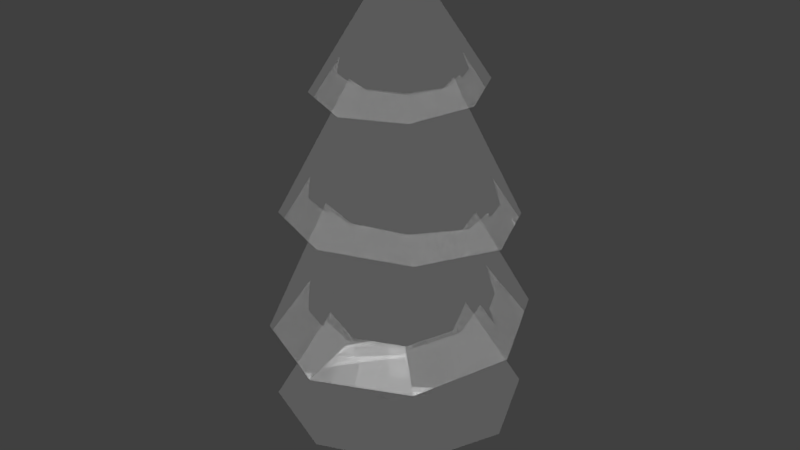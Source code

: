 # Source: tree-blend.blend  (saved by Blender 2.79.0; exported with 4.5.12 LTS)
import bpy
from mathutils import Matrix  # noqa: F401  (used for matrix-valued properties, if any)

bpy.ops.wm.read_factory_settings(use_empty=True)
scene = bpy.context.scene
scene.name = 'scene-0'

# ---- collections
col_collection_1 = bpy.data.collections.new('Collection 1'); scene.collection.children.link(col_collection_1)

# ---- materials (node trees are filled in below, after node groups)
mat_4caf50 = bpy.data.materials.new('4CAF50')
mat_4caf50.alpha_threshold = 0.0
mat_4caf50.diffuse_color = (0.298, 0.6863, 0.3137, 1.0)
mat_4caf50.specular_color = (0.5, 0.5, 0.5)
mat_4caf50.roughness = 0.5
mat_4caf50.specular_intensity = 1.0
mat_795548 = bpy.data.materials.new('795548')
mat_795548.alpha_threshold = 0.0
mat_795548.diffuse_color = (0.4745, 0.3333, 0.2824, 1.0)
mat_795548.specular_color = (0.5, 0.5, 0.5)
mat_795548.roughness = 0.5
mat_795548.specular_intensity = 1.0

# ---- material node trees
mat_4caf50.use_nodes = True; mat_4caf50.node_tree.nodes.clear()
_N = mat_4caf50.node_tree.nodes; _L = mat_4caf50.node_tree.links
n0 = _N.new('ShaderNodeOutputMaterial'); n0.name = 'Material Output'; n0.location = (1200, 880)
n0.label = 'Material Out'
n1 = _N.new('ShaderNodeAddShader'); n1.name = 'Add Shader'; n1.location = (1000, 880)
n1.label = 'Shader Add Refl'
n2 = _N.new('ShaderNodeAddShader'); n2.name = 'Add Shader.001'; n2.location = (800, 880)
n2.label = 'Shader Add Spec'
n3 = _N.new('ShaderNodeBsdfRefraction'); n3.name = 'Refraction BSDF'; n3.location = (1200, 220)
n3.label = 'Refl BSDF'
n4 = _N.new('ShaderNodeMix'); n4.name = 'Mix'; n4.location = (1000, 220)
n4.label = 'Mix Color/Refl'
n4.data_type = 'RGBA'
n4.blend_type = 'MULTIPLY'
n4.inputs[0].default_value = 1.0
n4.inputs[6].default_value = (1.0, 1.0, 1.0, 1.0)
n4.inputs[7].default_value = (1.0, 1.0, 1.0, 1.0)
n5 = _N.new('ShaderNodeMixShader'); n5.name = 'Mix Shader'; n5.location = (600, 880)
n5.label = 'Shader Mix Alpha'
n6 = _N.new('ShaderNodeBsdfTransparent'); n6.name = 'Transparent BSDF'; n6.location = (400, 880)
n6.label = 'Alpha BSDF'
n7 = _N.new('ShaderNodeMix'); n7.name = 'Mix.001'; n7.location = (200, 1100)
n7.label = 'Mix Color/Alpha'
n7.data_type = 'RGBA'
n7.blend_type = 'MULTIPLY'
n7.inputs[0].default_value = 1.0
n7.inputs[6].default_value = (0.0, 0.0, 0.0, 0.0)
n7.inputs[7].default_value = (1.0, 1.0, 1.0, 1.0)
n8 = _N.new('ShaderNodeBsdfDiffuse'); n8.name = 'Diffuse BSDF'; n8.location = (400, 660)
n8.label = 'Diff BSDF'
n9 = _N.new('ShaderNodeMix'); n9.name = 'Mix.002'; n9.location = (200, 660)
n9.label = 'Mix Color/Diffuse'
n9.data_type = 'RGBA'
n9.blend_type = 'MULTIPLY'
n9.inputs[0].default_value = 1.0
n9.inputs[6].default_value = (0.298, 0.6863, 0.3137, 1.0)
n9.inputs[7].default_value = (1.0, 1.0, 1.0, 1.0)
n10 = _N.new('ShaderNodeBsdfAnisotropic'); n10.name = 'Glossy BSDF'; n10.location = (400, 220)
n10.label = 'Spec BSDF'
n10.distribution = 'GGX'
n11 = _N.new('ShaderNodeMix'); n11.name = 'Mix.003'; n11.location = (200, 220)
n11.label = 'Mix Color/Spec'
n11.data_type = 'RGBA'
n11.blend_type = 'MULTIPLY'
n11.inputs[0].default_value = 1.0
n11.inputs[7].default_value = (0.0, 0.0, 0.0, 1.0)
n12 = _N.new('ShaderNodeMix'); n12.name = 'Mix.004'; n12.location = (200, 0)
n12.label = 'Mix Color/Hardness'
n12.data_type = 'RGBA'
n12.blend_type = 'MULTIPLY'
n12.inputs[0].default_value = 1.0
n12.inputs[6].default_value = (0.0, 0.0, 0.0, 0.0)
n12.inputs[7].default_value = (1.0, 1.0, 1.0, 1.0)
n13 = _N.new('ShaderNodeNormalMap'); n13.name = 'Normal Map'; n13.location = (200, 440)
n13.label = 'Normal/Map'
n13.mute = True
n14 = _N.new('ShaderNodeMix'); n14.name = 'Mix.005'; n14.location = (1000, 660)
n14.label = 'Bump/Map'
n14.mute = True
n14.data_type = 'RGBA'
n14.blend_type = 'MULTIPLY'
n14.inputs[0].default_value = 1.0
n14.inputs[6].default_value = (1.0, 1.0, 1.0, 1.0)
n14.inputs[7].default_value = (0.0, 0.0, 0.0, 1.0)
n15 = _N.new('ShaderNodeTexCoord'); n15.name = 'Texture Coordinate'; n15.location = (-600, 660)
n15.label = 'Texture Coords'
n16 = _N.new('ShaderNodeDisplacement'); n16.name = 'Displacement'; n16.location = (0, 0)
n16.inputs[1].default_value = 0.0
n16.inputs[2].default_value = 0.1
n17 = _N.new('ShaderNodeMath'); n17.name = 'Math'; n17.location = (0, 0)
n17.operation = 'POWER'
_L.new(n1.outputs[0], n0.inputs[0])
_L.new(n2.outputs[0], n1.inputs[0])
_L.new(n3.outputs[0], n1.inputs[1])
_L.new(n4.outputs[2], n3.inputs[0])
_L.new(n5.outputs[0], n2.inputs[0])
_L.new(n6.outputs[0], n5.inputs[1])
_L.new(n7.outputs[2], n5.inputs[0])
_L.new(n8.outputs[0], n5.inputs[2])
_L.new(n9.outputs[2], n8.inputs[0])
_L.new(n10.outputs[0], n2.inputs[1])
_L.new(n11.outputs[2], n10.inputs[0])
_L.new(n13.outputs[0], n8.inputs[2])
_L.new(n13.outputs[0], n10.inputs[4])
_L.new(n13.outputs[0], n3.inputs[3])
_L.new(n14.outputs[2], n16.inputs[0])
_L.new(n16.outputs[0], n0.inputs[2])
_L.new(n12.outputs[2], n17.inputs[0])
_L.new(n17.outputs[0], n10.inputs[1])
n0.is_active_output = True
mat_795548.use_nodes = True; mat_795548.node_tree.nodes.clear()
_N = mat_795548.node_tree.nodes; _L = mat_795548.node_tree.links
n0 = _N.new('ShaderNodeOutputMaterial'); n0.name = 'Material Output'; n0.location = (1200, 880)
n0.label = 'Material Out'
n1 = _N.new('ShaderNodeAddShader'); n1.name = 'Add Shader'; n1.location = (1000, 880)
n1.label = 'Shader Add Refl'
n2 = _N.new('ShaderNodeAddShader'); n2.name = 'Add Shader.001'; n2.location = (800, 880)
n2.label = 'Shader Add Spec'
n3 = _N.new('ShaderNodeBsdfRefraction'); n3.name = 'Refraction BSDF'; n3.location = (1200, 220)
n3.label = 'Refl BSDF'
n3.mute = True
n4 = _N.new('ShaderNodeMix'); n4.name = 'Mix'; n4.location = (1000, 220)
n4.label = 'Mix Color/Refl'
n4.data_type = 'RGBA'
n4.blend_type = 'MULTIPLY'
n4.inputs[0].default_value = 1.0
n4.inputs[6].default_value = (1.0, 1.0, 1.0, 1.0)
n4.inputs[7].default_value = (0.0, 0.0, 0.0, 1.0)
n5 = _N.new('ShaderNodeMixShader'); n5.name = 'Mix Shader'; n5.location = (600, 880)
n5.label = 'Shader Mix Alpha'
n6 = _N.new('ShaderNodeBsdfTransparent'); n6.name = 'Transparent BSDF'; n6.location = (400, 880)
n6.label = 'Alpha BSDF'
n7 = _N.new('ShaderNodeMix'); n7.name = 'Mix.001'; n7.location = (200, 1100)
n7.label = 'Mix Color/Alpha'
n7.data_type = 'RGBA'
n7.blend_type = 'MULTIPLY'
n7.inputs[0].default_value = 1.0
n7.inputs[6].default_value = (0.0, 0.0, 0.0, 0.0)
n7.inputs[7].default_value = (1.0, 1.0, 1.0, 1.0)
n8 = _N.new('ShaderNodeBsdfDiffuse'); n8.name = 'Diffuse BSDF'; n8.location = (400, 660)
n8.label = 'Diff BSDF'
n9 = _N.new('ShaderNodeMix'); n9.name = 'Mix.002'; n9.location = (200, 660)
n9.label = 'Mix Color/Diffuse'
n9.data_type = 'RGBA'
n9.blend_type = 'MULTIPLY'
n9.inputs[0].default_value = 1.0
n9.inputs[6].default_value = (0.4745, 0.3333, 0.2824, 1.0)
n9.inputs[7].default_value = (1.0, 1.0, 1.0, 1.0)
n10 = _N.new('ShaderNodeBsdfAnisotropic'); n10.name = 'Glossy BSDF'; n10.location = (400, 220)
n10.label = 'Spec BSDF'
n10.distribution = 'GGX'
n11 = _N.new('ShaderNodeMix'); n11.name = 'Mix.003'; n11.location = (200, 220)
n11.label = 'Mix Color/Spec'
n11.data_type = 'RGBA'
n11.blend_type = 'MULTIPLY'
n11.inputs[0].default_value = 1.0
n11.inputs[7].default_value = (0.0, 0.0, 0.0, 1.0)
n12 = _N.new('ShaderNodeMix'); n12.name = 'Mix.004'; n12.location = (200, 0)
n12.label = 'Mix Color/Hardness'
n12.data_type = 'RGBA'
n12.blend_type = 'MULTIPLY'
n12.inputs[0].default_value = 1.0
n12.inputs[6].default_value = (1.0, 1.0, 1.0, 1.0)
n12.inputs[7].default_value = (1.0, 1.0, 1.0, 1.0)
n13 = _N.new('ShaderNodeNormalMap'); n13.name = 'Normal Map'; n13.location = (200, 440)
n13.label = 'Normal/Map'
n13.mute = True
n14 = _N.new('ShaderNodeMix'); n14.name = 'Mix.005'; n14.location = (1000, 660)
n14.label = 'Bump/Map'
n14.mute = True
n14.data_type = 'RGBA'
n14.blend_type = 'MULTIPLY'
n14.inputs[0].default_value = 1.0
n14.inputs[6].default_value = (1.0, 1.0, 1.0, 1.0)
n14.inputs[7].default_value = (0.0, 0.0, 0.0, 1.0)
n15 = _N.new('ShaderNodeTexCoord'); n15.name = 'Texture Coordinate'; n15.location = (-600, 660)
n15.label = 'Texture Coords'
n16 = _N.new('ShaderNodeDisplacement'); n16.name = 'Displacement'; n16.location = (0, 0)
n16.inputs[1].default_value = 0.0
n16.inputs[2].default_value = 0.1
n17 = _N.new('ShaderNodeMath'); n17.name = 'Math'; n17.location = (0, 0)
n17.operation = 'POWER'
_L.new(n1.outputs[0], n0.inputs[0])
_L.new(n2.outputs[0], n1.inputs[0])
_L.new(n3.outputs[0], n1.inputs[1])
_L.new(n4.outputs[2], n3.inputs[0])
_L.new(n5.outputs[0], n2.inputs[0])
_L.new(n6.outputs[0], n5.inputs[1])
_L.new(n7.outputs[2], n5.inputs[0])
_L.new(n8.outputs[0], n5.inputs[2])
_L.new(n9.outputs[2], n8.inputs[0])
_L.new(n10.outputs[0], n2.inputs[1])
_L.new(n11.outputs[2], n10.inputs[0])
_L.new(n13.outputs[0], n8.inputs[2])
_L.new(n13.outputs[0], n10.inputs[4])
_L.new(n13.outputs[0], n3.inputs[3])
_L.new(n14.outputs[2], n16.inputs[0])
_L.new(n16.outputs[0], n0.inputs[2])
_L.new(n12.outputs[2], n17.inputs[0])
_L.new(n17.outputs[0], n10.inputs[1])
n0.is_active_output = True

# ---- world
world_world = bpy.data.worlds.new('World'); scene.world = world_world
world_world.color = (0.05088, 0.05088, 0.05088)
world_world.use_sun_shadow = False
world_world.sun_shadow_jitter_overblur = 0.0
world_world.cycles.sampling_method = 'MANUAL'

# ---- meshes
me_circle_circle_000 = bpy.data.meshes.new('Circle_Circle.000')
me_circle_circle_000.from_pydata([(0.3436, 1.342, 1.192e-07), (0.243, 1.342, -0.243), (1.396, 1.342, -1.396), (1.975, 1.342, 1.192e-07), (4.768e-07, 1.342, 0.3436), (0.243, 1.342, 0.243), (1.396, 1.342, 1.396), (4.768e-07, 1.342, 1.975), (-0.3436, 1.342, 1.192e-07), (-0.243, 1.342, 0.243), (-1.396, 1.342, 1.396), (-1.975, 1.342, 1.192e-07), (-4.768e-07, 1.342, -0.3436), (-0.243, 1.342, -0.243), (-1.396, 1.342, -1.396), (-4.768e-07, 1.342, -1.975), (-1.066, 2.851, 0.03637), (-0.7537, 2.882, -0.7168), (0.7537, 2.882, -0.7168), (1.066, 2.851, 0.03637), (0.7537, 2.82, 0.7895), (4.768e-07, 2.807, 1.102), (-0.7537, 2.82, 0.7895), (-4.768e-07, 2.895, -1.029), (-4.768e-07, 2.925, -2.046), (1.451, 2.87, -1.446), (2.052, 2.739, 1.192e-07), (1.451, 2.607, 1.446), (4.768e-07, 2.553, 2.046), (-1.451, 2.607, 1.446), (-2.052, 2.739, 1.192e-07), (-1.451, 2.87, -1.446), (-0.8046, 4.697, 0.7603), (-1.138, 4.57, -0.03637), (-0.8046, 4.444, -0.833), (-4.768e-07, 4.392, -1.163), (0.8046, 4.444, -0.833), (1.138, 4.57, -0.03637), (0.8046, 4.697, 0.7603), (4.768e-07, 4.749, 1.09), (1.3, 4.401, -1.325), (1.839, 4.489, -0.02728), (1.3, 4.577, 1.271), (4.768e-07, 4.613, 1.808), (-1.3, 4.577, 1.271), (-1.839, 4.489, -0.02728), (-1.3, 4.401, -1.325), (-4.768e-07, 4.365, -1.863), (0.007069, 6.644, 0.7125), (-0.5167, 6.639, 0.4966), (-0.7344, 6.626, -0.02631), (-0.5185, 6.613, -0.55), (0.5284, 6.614, -0.5517), (0.7461, 6.627, -0.02879), (0.5301, 6.64, 0.4949), (0.004619, 6.608, -0.7676), (0.006876, 6.623, -1.307), (0.9314, 6.591, -0.9197), (1.31, 6.52, 0.00663), (0.9216, 6.452, 0.9291), (-0.006875, 6.427, 1.307), (-0.9313, 6.458, 0.9197), (-1.31, 6.529, -0.00663), (-0.9216, 6.597, -0.9291), (-4.768e-07, 8.576, 1.192e-07), (-0.2911, -5.96e-08, 0.2911), (4.768e-07, -5.96e-08, 0.4117), (-0.2911, -5.96e-08, -0.2911), (-0.4117, -5.96e-08, 1.192e-07), (0.4117, -5.96e-08, 1.192e-07), (0.2911, -5.96e-08, -0.2911), (0.2911, -5.96e-08, 0.2911), (-4.768e-07, -5.96e-08, -0.4117), (4.768e-07, -5.96e-08, 1.192e-07)], [], [(0, 1, 2, 3), (4, 5, 6, 7), (8, 9, 10, 11), (12, 13, 14, 15), (1, 12, 15, 2), (5, 0, 3, 6), (9, 4, 7, 10), (13, 8, 11, 14), (14, 11, 16, 17), (3, 2, 18, 19), (7, 6, 20, 21), (11, 10, 22, 16), (15, 14, 17, 23), (2, 15, 23, 18), (6, 3, 19, 20), (10, 7, 21, 22), (18, 23, 24, 25), (20, 19, 26, 27), (22, 21, 28, 29), (17, 16, 30, 31), (19, 18, 25, 26), (21, 20, 27, 28), (16, 22, 29, 30), (23, 17, 31, 24), (30, 29, 32, 33), (24, 31, 34, 35), (25, 24, 35, 36), (27, 26, 37, 38), (29, 28, 39, 32), (31, 30, 33, 34), (26, 25, 36, 37), (28, 27, 38, 39), (37, 36, 40, 41), (39, 38, 42, 43), (33, 32, 44, 45), (35, 34, 46, 47), (36, 35, 47, 40), (38, 37, 41, 42), (32, 39, 43, 44), (34, 33, 45, 46), (44, 43, 48, 49), (46, 45, 50, 51), (41, 40, 52, 53), (43, 42, 54, 48), (45, 44, 49, 50), (47, 46, 51, 55), (40, 47, 55, 52), (42, 41, 53, 54), (52, 55, 56, 57), (54, 53, 58, 59), (49, 48, 60, 61), (51, 50, 62, 63), (53, 52, 57, 58), (48, 54, 59, 60), (50, 49, 61, 62), (55, 51, 63, 56), (60, 59, 64), (62, 61, 64), (56, 63, 64), (57, 56, 64), (59, 58, 64), (61, 60, 64), (63, 62, 64), (58, 57, 64), (65, 66, 4, 9), (67, 68, 8, 13), (69, 70, 1, 0), (66, 71, 5, 4), (68, 65, 9, 8), (72, 67, 13, 12), (70, 72, 12, 1), (71, 69, 0, 5), (66, 65, 73), (68, 67, 73), (70, 69, 73), (71, 66, 73), (65, 68, 73), (67, 72, 73), (72, 70, 73), (69, 71, 73)])
me_circle_circle_000.polygons.foreach_set('use_smooth', [True] * 80)
me_circle_circle_000.polygons.foreach_set('material_index', [0, 0, 0, 0, 0, 0, 0, 0, 0, 0, 0, 0, 0, 0, 0, 0, 0, 0, 0, 0, 0, 0, 0, 0, 0, 0, 0, 0, 0, 0, 0, 0, 0, 0, 0, 0, 0, 0, 0, 0, 0, 0, 0, 0, 0, 0, 0, 0, 0, 0, 0, 0, 0, 0, 0, 0, 0, 0, 0, 0, 0, 0, 0, 0, 1, 1, 1, 1, 1, 1, 1, 1, 1, 1, 1, 1, 1, 1, 1, 1])
_k = set([(0, 1), (0, 5), (0, 69), (1, 12), (1, 70), (2, 3), (2, 15), (2, 18), (3, 6), (3, 19), (4, 5), (4, 9), (4, 66), (5, 71), (6, 7), (6, 20), (7, 10), (7, 21), (8, 9), (8, 13), (8, 68), (9, 65), (10, 11), (10, 22), (11, 14), (11, 16), (12, 13), (12, 72), (13, 67), (14, 15), (14, 17), (15, 23), (16, 17), (16, 22), (16, 30), (17, 23), (17, 31), (18, 19), (18, 23), (18, 25), (19, 20), (19, 26), (20, 21), (20, 27), (21, 22), (21, 28), (22, 29), (23, 24), (24, 25), (24, 31), (24, 35), (25, 26), (25, 36), (26, 27), (26, 37), (27, 28), (27, 38), (28, 29), (28, 39), (29, 30), (29, 32), (30, 31), (30, 33), (31, 34), (32, 33), (32, 39), (32, 44), (33, 34), (33, 45), (34, 35), (34, 46), (35, 36), (35, 47), (36, 37), (36, 40), (37, 38), (37, 41), (38, 39), (38, 42), (39, 43), (40, 41), (40, 47), (40, 52), (41, 42), (41, 53), (42, 43), (42, 54), (43, 44), (43, 48), (44, 45), (44, 49), (45, 46), (45, 50), (46, 47), (46, 51), (47, 55), (48, 49), (48, 54), (48, 60), (49, 50), (49, 61), (50, 51), (50, 62), (51, 55), (51, 63), (52, 53), (52, 55), (52, 57), (53, 54), (53, 58), (54, 59), (55, 56), (56, 57), (56, 63), (56, 64), (57, 58), (57, 64), (58, 59), (58, 64), (59, 60), (59, 64), (60, 61), (60, 64), (61, 62), (61, 64), (62, 63), (62, 64), (63, 64), (65, 66), (65, 68), (66, 71), (67, 68), (67, 72), (69, 70), (69, 71), (70, 72)])
me_circle_circle_000.attributes.new('sharp_edge', 'BOOLEAN', 'EDGE').data.foreach_set('value', [ (min(e.vertices), max(e.vertices)) in _k for e in me_circle_circle_000.edges])
_uv = me_circle_circle_000.uv_layers.new(name='UVMap')
_uv.uv.foreach_set('vector', [0.0, 0.0, 1.0, 0.0, 1.0, 1.0, 0.0, 1.0, 0.0, 0.0, 1.0, 0.0, 1.0, 1.0, 0.0, 1.0, 0.0, 0.0, 1.0, 0.0, 1.0, 1.0, 0.0, 1.0, 0.0, 0.0, 1.0, 0.0, 1.0, 1.0, 0.0, 1.0, 0.0, 0.0, 1.0, 0.0, 1.0, 1.0, 0.0, 1.0, 0.0, 0.0, 1.0, 0.0, 1.0, 1.0, 0.0, 1.0, 0.0, 0.0, 1.0, 0.0, 1.0, 1.0, 0.0, 1.0, 0.0, 0.0, 1.0, 0.0, 1.0, 1.0, 0.0, 1.0, 0.0, 0.0, 1.0, 0.0, 1.0, 1.0, 0.0, 1.0, 0.0, 0.0, 1.0, 0.0, 1.0, 1.0, 0.0, 1.0, 0.0, 0.0, 1.0, 0.0, 1.0, 1.0, 0.0, 1.0, 0.0, 0.0, 1.0, 0.0, 1.0, 1.0, 0.0, 1.0, 0.0, 0.0, 1.0, 0.0, 1.0, 1.0, 0.0, 1.0, 0.0, 0.0, 1.0, 0.0, 1.0, 1.0, 0.0, 1.0, 0.0, 0.0, 1.0, 0.0, 1.0, 1.0, 0.0, 1.0, 0.0, 0.0, 1.0, 0.0, 1.0, 1.0, 0.0, 1.0, 0.0, 0.0, 1.0, 0.0, 1.0, 1.0, 0.0, 1.0, 0.0, 0.0, 1.0, 0.0, 1.0, 1.0, 0.0, 1.0, 0.0, 0.0, 1.0, 0.0, 1.0, 1.0, 0.0, 1.0, 0.0, 0.0, 1.0, 0.0, 1.0, 1.0, 0.0, 1.0, 0.0, 0.0, 1.0, 0.0, 1.0, 1.0, 0.0, 1.0, 0.0, 0.0, 1.0, 0.0, 1.0, 1.0, 0.0, 1.0, 0.0, 0.0, 1.0, 0.0, 1.0, 1.0, 0.0, 1.0, 0.0, 0.0, 1.0, 0.0, 1.0, 1.0, 0.0, 1.0, 0.0, 0.0, 1.0, 0.0, 1.0, 1.0, 0.0, 1.0, 0.0, 0.0, 1.0, 0.0, 1.0, 1.0, 0.0, 1.0, 0.0, 0.0, 1.0, 0.0, 1.0, 1.0, 0.0, 1.0, 0.0, 0.0, 1.0, 0.0, 1.0, 1.0, 0.0, 1.0, 0.0, 0.0, 1.0, 0.0, 1.0, 1.0, 0.0, 1.0, 0.0, 0.0, 1.0, 0.0, 1.0, 1.0, 0.0, 1.0, 0.0, 0.0, 1.0, 0.0, 1.0, 1.0, 0.0, 1.0, 0.0, 0.0, 1.0, 0.0, 1.0, 1.0, 0.0, 1.0, 0.0, 0.0, 1.0, 0.0, 1.0, 1.0, 0.0, 1.0, 0.0, 0.0, 1.0, 0.0, 1.0, 1.0, 0.0, 1.0, 0.0, 0.0, 1.0, 0.0, 1.0, 1.0, 0.0, 1.0, 0.0, 0.0, 1.0, 0.0, 1.0, 1.0, 0.0, 1.0, 0.0, 0.0, 1.0, 0.0, 1.0, 1.0, 0.0, 1.0, 0.0, 0.0, 1.0, 0.0, 1.0, 1.0, 0.0, 1.0, 0.0, 0.0, 1.0, 0.0, 1.0, 1.0, 0.0, 1.0, 0.0, 0.0, 1.0, 0.0, 1.0, 1.0, 0.0, 1.0, 0.0, 0.0, 1.0, 0.0, 1.0, 1.0, 0.0, 1.0, 0.0, 0.0, 1.0, 0.0, 1.0, 1.0, 0.0, 1.0, 0.0, 0.0, 1.0, 0.0, 1.0, 1.0, 0.0, 1.0, 0.0, 0.0, 1.0, 0.0, 1.0, 1.0, 0.0, 1.0, 0.0, 0.0, 1.0, 0.0, 1.0, 1.0, 0.0, 1.0, 0.0, 0.0, 1.0, 0.0, 1.0, 1.0, 0.0, 1.0, 0.0, 0.0, 1.0, 0.0, 1.0, 1.0, 0.0, 1.0, 0.0, 0.0, 1.0, 0.0, 1.0, 1.0, 0.0, 1.0, 0.0, 0.0, 1.0, 0.0, 1.0, 1.0, 0.0, 1.0, 0.0, 0.0, 1.0, 0.0, 1.0, 1.0, 0.0, 1.0, 0.0, 0.0, 1.0, 0.0, 1.0, 1.0, 0.0, 1.0, 0.0, 0.0, 1.0, 0.0, 1.0, 1.0, 0.0, 1.0, 0.0, 0.0, 1.0, 0.0, 1.0, 1.0, 0.0, 1.0, 0.0, 0.0, 1.0, 0.0, 1.0, 1.0, 0.0, 1.0, 0.0, 0.0, 1.0, 0.0, 1.0, 1.0, 0.0, 1.0, 0.0, 0.0, 1.0, 0.0, 1.0, 1.0, 0.0, 1.0, 0.0, 0.0, 1.0, 0.0, 1.0, 1.0, 0.0, 0.0, 1.0, 0.0, 1.0, 1.0, 0.0, 0.0, 1.0, 0.0, 1.0, 1.0, 0.0, 0.0, 1.0, 0.0, 1.0, 1.0, 0.0, 0.0, 1.0, 0.0, 1.0, 1.0, 0.0, 0.0, 1.0, 0.0, 1.0, 1.0, 0.0, 0.0, 1.0, 0.0, 1.0, 1.0, 0.0, 0.0, 1.0, 0.0, 1.0, 1.0, 0.0, 0.0, 1.0, 0.0, 1.0, 1.0, 0.0, 1.0, 0.0, 0.0, 1.0, 0.0, 1.0, 1.0, 0.0, 1.0, 0.0, 0.0, 1.0, 0.0, 1.0, 1.0, 0.0, 1.0, 0.0, 0.0, 1.0, 0.0, 1.0, 1.0, 0.0, 1.0, 0.0, 0.0, 1.0, 0.0, 1.0, 1.0, 0.0, 1.0, 0.0, 0.0, 1.0, 0.0, 1.0, 1.0, 0.0, 1.0, 0.0, 0.0, 1.0, 0.0, 1.0, 1.0, 0.0, 1.0, 0.0, 0.0, 1.0, 0.0, 1.0, 1.0, 0.0, 1.0, 0.0, 0.0, 1.0, 0.0, 1.0, 1.0, 0.0, 0.0, 1.0, 0.0, 1.0, 1.0, 0.0, 0.0, 1.0, 0.0, 1.0, 1.0, 0.0, 0.0, 1.0, 0.0, 1.0, 1.0, 0.0, 0.0, 1.0, 0.0, 1.0, 1.0, 0.0, 0.0, 1.0, 0.0, 1.0, 1.0, 0.0, 0.0, 1.0, 0.0, 1.0, 1.0, 0.0, 0.0, 1.0, 0.0, 1.0, 1.0])
me_circle_circle_000.materials.append(mat_4caf50)
me_circle_circle_000.materials.append(mat_795548)
me_circle_circle_000.use_remesh_preserve_volume = False
me_circle_circle_000.use_remesh_preserve_attributes = False
me_circle_circle_000.use_mirror_vertex_groups = False
me_circle_circle_000.update()
me_circle_circle_000.normals_split_custom_set([tuple(v) for v in zip(*[iter([5.847e-07, -1.0, -4.459e-08, 4.134e-07, -1.0, -4.682e-07, 4.134e-07, -1.0, -4.682e-07, 5.847e-07, -1.0, -4.459e-08, 1.447e-14, -1.0, 5.35e-07, 4.134e-07, -1.0, 3.79e-07, 4.134e-07, -1.0, 3.79e-07, 3.619e-14, -1.0, 5.35e-07, -5.847e-07, -1.0, -7.237e-15, -4.134e-07, -1.0, 3.79e-07, -4.134e-07, -1.0, 3.79e-07, -5.847e-07, -1.0, 0.0, -5.935e-13, -1.0, -5.796e-07, -4.134e-07, -1.0, -3.79e-07, -4.134e-07, -1.0, -3.79e-07, -2.654e-13, -1.0, -5.796e-07, 4.134e-07, -1.0, -4.682e-07, -5.935e-13, -1.0, -5.796e-07, -2.654e-13, -1.0, -5.796e-07, 4.134e-07, -1.0, -4.682e-07, 4.134e-07, -1.0, 3.79e-07, 5.847e-07, -1.0, -4.459e-08, 5.847e-07, -1.0, -4.459e-08, 4.134e-07, -1.0, 3.79e-07, -4.134e-07, -1.0, 3.79e-07, 1.447e-14, -1.0, 5.35e-07, 3.619e-14, -1.0, 5.35e-07, -4.134e-07, -1.0, 3.79e-07, -4.134e-07, -1.0, -3.79e-07, -5.847e-07, -1.0, -7.237e-15, -5.847e-07, -1.0, 0.0, -4.134e-07, -1.0, -3.79e-07, -0.8086, 0.4885, -0.3279, -0.8086, 0.4885, -0.3279, -0.8086, 0.4885, -0.3279, -0.8086, 0.4885, -0.3279, 0.8086, 0.4885, -0.3279, 0.8086, 0.4885, -0.3279, 0.8086, 0.4885, -0.3279, 0.8086, 0.4885, -0.3279, 0.333, 0.4807, 0.8112, 0.333, 0.4807, 0.8112, 0.333, 0.4807, 0.8112, 0.333, 0.4807, 0.8112, -0.806, 0.4838, 0.341, -0.806, 0.4838, 0.341, -0.806, 0.4838, 0.341, -0.806, 0.4838, 0.341, -0.3356, 0.4919, -0.8033, -0.3356, 0.4919, -0.8033, -0.3356, 0.4919, -0.8033, -0.3356, 0.4919, -0.8033, 0.3356, 0.4919, -0.8033, 0.3356, 0.4919, -0.8033, 0.3356, 0.4919, -0.8033, 0.3356, 0.4919, -0.8033, 0.806, 0.4838, 0.341, 0.806, 0.4838, 0.341, 0.806, 0.4838, 0.341, 0.806, 0.4838, 0.341, -0.333, 0.4807, 0.8112, -0.333, 0.4807, 0.8112, -0.333, 0.4807, 0.8112, -0.333, 0.4807, 0.8112, -0.02259, -0.9996, -0.01923, -0.02259, -0.9996, -0.01923, -0.02259, -0.9996, -0.01923, -0.02259, -0.9996, -0.01923, -0.1409, -0.9813, -0.131, -0.1409, -0.9813, -0.131, -0.1409, -0.9813, -0.131, -0.1409, -0.9813, -0.131, 0.07352, -0.9656, -0.2493, 0.07352, -0.9656, -0.2493, 0.07352, -0.9656, -0.2493, 0.07352, -0.9656, -0.2493, 0.0898, -0.9953, -0.03629, 0.0898, -0.9953, -0.03629, 0.0898, -0.9953, -0.03629, 0.0898, -0.9953, -0.03629, -0.0898, -0.9953, -0.03629, -0.0898, -0.9953, -0.03629, -0.0898, -0.9953, -0.03629, -0.0898, -0.9953, -0.03629, -0.07352, -0.9656, -0.2493, -0.07352, -0.9656, -0.2493, -0.07352, -0.9656, -0.2493, -0.07352, -0.9656, -0.2493, 0.1409, -0.9813, -0.131, 0.1409, -0.9813, -0.131, 0.1409, -0.9813, -0.131, 0.1409, -0.9813, -0.131, 0.02259, -0.9996, -0.01923, 0.02259, -0.9996, -0.01923, 0.02259, -0.9996, -0.01923, 0.02259, -0.9996, -0.01923, -0.8451, 0.4015, 0.3529, -0.8451, 0.4015, 0.3529, -0.8451, 0.4015, 0.3529, -0.8451, 0.4015, 0.3529, -0.336, 0.4724, -0.8148, -0.336, 0.4724, -0.8148, -0.336, 0.4724, -0.8148, -0.336, 0.4724, -0.8148, 0.336, 0.4724, -0.8148, 0.336, 0.4724, -0.8148, 0.336, 0.4724, -0.8148, 0.336, 0.4724, -0.8148, 0.8451, 0.4015, 0.3529, 0.8451, 0.4015, 0.3529, 0.8451, 0.4015, 0.3529, 0.8451, 0.4015, 0.3529, -0.3519, 0.3806, 0.8552, -0.3519, 0.3806, 0.8552, -0.3519, 0.3806, 0.8552, -0.3519, 0.3806, 0.8552, -0.8298, 0.4388, -0.3447, -0.8298, 0.4388, -0.3447, -0.8298, 0.4388, -0.3447, -0.8298, 0.4388, -0.3447, 0.8298, 0.4388, -0.3447, 0.8298, 0.4388, -0.3447, 0.8298, 0.4388, -0.3447, 0.8298, 0.4388, -0.3447, 0.3519, 0.3806, 0.8552, 0.3519, 0.3806, 0.8552, 0.3519, 0.3806, 0.8552, 0.3519, 0.3806, 0.8552, -0.05321, -0.9909, 0.1236, -0.05321, -0.9909, 0.1236, -0.05321, -0.9909, 0.1236, -0.05321, -0.9909, 0.1236, -0.1078, -0.981, -0.1611, -0.1078, -0.981, -0.1611, -0.1078, -0.981, -0.1611, -0.1078, -0.981, -0.1611, 0.1774, -0.9838, 0.02684, 0.1774, -0.9838, 0.02684, 0.1774, -0.9838, 0.02684, 0.1774, -0.9838, 0.02684, -0.01533, -0.9978, 0.06493, -0.01533, -0.9978, 0.06493, -0.01533, -0.9978, 0.06493, -0.01533, -0.9978, 0.06493, 0.01533, -0.9978, 0.06493, 0.01533, -0.9978, 0.06493, 0.01533, -0.9978, 0.06493, 0.01533, -0.9978, 0.06493, -0.1774, -0.9838, 0.02684, -0.1774, -0.9838, 0.02684, -0.1774, -0.9838, 0.02684, -0.1774, -0.9838, 0.02684, 0.1078, -0.981, -0.1611, 0.1078, -0.981, -0.1611, 0.1078, -0.981, -0.1611, 0.1078, -0.981, -0.1611, 0.05321, -0.9909, 0.1236, 0.05321, -0.9909, 0.1236, 0.05321, -0.9909, 0.1236, 0.05321, -0.9909, 0.1236, -0.3508, 0.4444, 0.8243, -0.3508, 0.4444, 0.8243, -0.3508, 0.4444, 0.8243, -0.3508, 0.4444, 0.8243, -0.828, 0.4246, -0.3663, -0.828, 0.4246, -0.3663, -0.828, 0.4246, -0.3663, -0.828, 0.4246, -0.3663, 0.8293, 0.4207, -0.3677, 0.8293, 0.4207, -0.3677, 0.8293, 0.4207, -0.3677, 0.8293, 0.4207, -0.3677, 0.3516, 0.4427, 0.8248, 0.3516, 0.4427, 0.8248, 0.3516, 0.4427, 0.8248, 0.3516, 0.4427, 0.8248, -0.8389, 0.4371, 0.3243, -0.8389, 0.4371, 0.3243, -0.8389, 0.4371, 0.3243, -0.8389, 0.4371, 0.3243, -0.3403, 0.4144, -0.8441, -0.3403, 0.4144, -0.8441, -0.3403, 0.4144, -0.8441, -0.3403, 0.4144, -0.8441, 0.3396, 0.4129, -0.8451, 0.3396, 0.4129, -0.8451, 0.3396, 0.4129, -0.8451, 0.3396, 0.4129, -0.8451, 0.8409, 0.433, 0.3245, 0.8409, 0.433, 0.3245, 0.8409, 0.433, 0.3245, 0.8409, 0.433, 0.3245, -0.01864, -0.9998, 0.001584, -0.01864, -0.9998, 0.001584, -0.01864, -0.9998, 0.001584, -0.01864, -0.9998, 0.001584, -0.2309, -0.9638, -0.1336, -0.2309, -0.9638, -0.1336, -0.2309, -0.9638, -0.1336, -0.2309, -0.9638, -0.1336, 0.1159, -0.9407, -0.3187, 0.1159, -0.9407, -0.3187, 0.1159, -0.9407, -0.3187, 0.1159, -0.9407, -0.3187, 0.1113, -0.9938, 0.008293, 0.1113, -0.9938, 0.008293, 0.1113, -0.9938, 0.008293, 0.1113, -0.9938, 0.008293, -0.1287, -0.9916, 0.01347, -0.1287, -0.9916, 0.01347, -0.1287, -0.9916, 0.01347, -0.1287, -0.9916, 0.01347, -0.1199, -0.9381, -0.3251, -0.1199, -0.9381, -0.3251, -0.1199, -0.9381, -0.3251, -0.1199, -0.9381, -0.3251, 0.2139, -0.9686, -0.1266, 0.2139, -0.9686, -0.1266, 0.2139, -0.9686, -0.1266, 0.2139, -0.9686, -0.1266, 0.01288, -0.9999, -0.003699, 0.01288, -0.9999, -0.003699, 0.01288, -0.9999, -0.003699, 0.01288, -0.9999, -0.003699, 0.3167, 0.4922, 0.8108, 0.3167, 0.4922, 0.8108, 0.3167, 0.4922, 0.8108, -0.7863, 0.5022, 0.3599, -0.7863, 0.5022, 0.3599, -0.7863, 0.5022, 0.3599, -0.3338, 0.5235, -0.7839, -0.3338, 0.5235, -0.7839, -0.3338, 0.5235, -0.7839, 0.3448, 0.523, -0.7795, 0.3448, 0.523, -0.7795, 0.3448, 0.523, -0.7795, 0.7838, 0.5008, 0.3672, 0.7838, 0.5008, 0.3672, 0.7838, 0.5008, 0.3672, -0.322, 0.4928, 0.8084, -0.322, 0.4928, 0.8084, -0.322, 0.4928, 0.8084, -0.8029, 0.5149, -0.3003, -0.8029, 0.5149, -0.3003, -0.8029, 0.5149, -0.3003, 0.8072, 0.5136, -0.291, 0.8072, 0.5136, -0.291, 0.8072, 0.5136, -0.291, -0.3823, 0.0468, 0.9229, -0.3823, 0.0468, 0.9229, -0.3823, 0.0468, 0.9229, -0.3823, 0.0468, 0.9229, -0.9229, 0.0468, -0.3823, -0.9229, 0.0468, -0.3823, -0.9229, 0.0468, -0.3823, -0.9229, 0.0468, -0.3823, 0.9229, 0.0468, -0.3823, 0.9229, 0.0468, -0.3823, 0.9229, 0.0468, -0.3823, 0.9229, 0.0468, -0.3823, 0.3823, 0.0468, 0.9229, 0.3823, 0.0468, 0.9229, 0.3823, 0.0468, 0.9229, 0.3823, 0.0468, 0.9229, -0.9229, 0.0468, 0.3823, -0.9229, 0.0468, 0.3823, -0.9229, 0.0468, 0.3823, -0.9229, 0.0468, 0.3823, -0.3823, 0.0468, -0.9229, -0.3823, 0.0468, -0.9229, -0.3823, 0.0468, -0.9229, -0.3823, 0.0468, -0.9229, 0.3823, 0.0468, -0.9229, 0.3823, 0.0468, -0.9229, 0.3823, 0.0468, -0.9229, 0.3823, 0.0468, -0.9229, 0.9229, 0.0468, 0.3823, 0.9229, 0.0468, 0.3823, 0.9229, 0.0468, 0.3823, 0.9229, 0.0468, 0.3823, 0.0, -1.0, 0.0, 0.0, -1.0, 0.0, 0.0, -1.0, 0.0, 0.0, -1.0, 0.0, 0.0, -1.0, 0.0, 0.0, -1.0, 0.0, 0.0, -1.0, 0.0, 0.0, -1.0, 0.0, 0.0, -1.0, 0.0, 0.0, -1.0, 0.0, 0.0, -1.0, 0.0, 0.0, -1.0, 0.0, 0.0, -1.0, 0.0, 0.0, -1.0, 0.0, 0.0, -1.0, 0.0, 0.0, -1.0, 0.0, 0.0, -1.0, 0.0, 0.0, -1.0, 0.0, 0.0, -1.0, 0.0, 0.0, -1.0, 0.0, 0.0, -1.0, 0.0, 0.0, -1.0, 0.0, 0.0, -1.0, 0.0, 0.0, -1.0, 0.0])] * 3)])

# ---- objects
ob_circle_circle_000 = bpy.data.objects.new('Circle_Circle.000', me_circle_circle_000)

# ---- transforms, parenting, visibility, modifiers, constraints
ob_circle_circle_000.location = (6.335, -1.803, -0.0115)
ob_circle_circle_000.rotation_euler = (1.571, -0.0, 0.0)
ob_circle_circle_000.lineart.crease_threshold = 0.0

# ---- collection membership
col_collection_1.objects.link(ob_circle_circle_000)

# ---- scene / render settings (as saved in the file)
scene.frame_start = 1; scene.frame_end = 250; scene.frame_set(0)
scene.render.engine = 'CYCLES'
scene.render.resolution_percentage = 50
scene.render.dither_intensity = 0.0
scene.cycles.use_denoising = False
scene.cycles.samples = 128
scene.cycles.sampling_pattern = 'TABULATED_SOBOL'
scene.cycles.use_adaptive_sampling = False
scene.cycles.use_light_tree = False
scene.cycles.blur_glossy = 0.0
scene.cycles.sample_clamp_indirect = 0.0
scene.view_settings.view_transform = 'Standard'
bpy.context.view_layer.update()

# ---- added for rendering (the .blend has no active camera and no usable light): camera, sun
cam_auto = bpy.data.cameras.new('AutoCamera')
cam_auto.lens = 50.0
cam_auto.sensor_width = 36.0
cam_auto.clip_end = 1000.0
ob_auto_camera = bpy.data.objects.new('AutoCamera', cam_auto)
scene.collection.objects.link(ob_auto_camera)
ob_auto_camera.location = (15.9113, -13.295, 11.9378)
ob_auto_camera.rotation_euler = (1.09748, -7.21219e-08, 0.694738)
scene.camera = ob_auto_camera
light_auto_sun = bpy.data.lights.new('AutoSun', 'SUN')
light_auto_sun.energy = 3.0
light_auto_sun.angle = 0.0523599
ob_auto_sun = bpy.data.objects.new('AutoSun', light_auto_sun)
scene.collection.objects.link(ob_auto_sun)
ob_auto_sun.rotation_euler = (0.872665, 0.174533, 0.523599)
bpy.context.view_layer.update()
